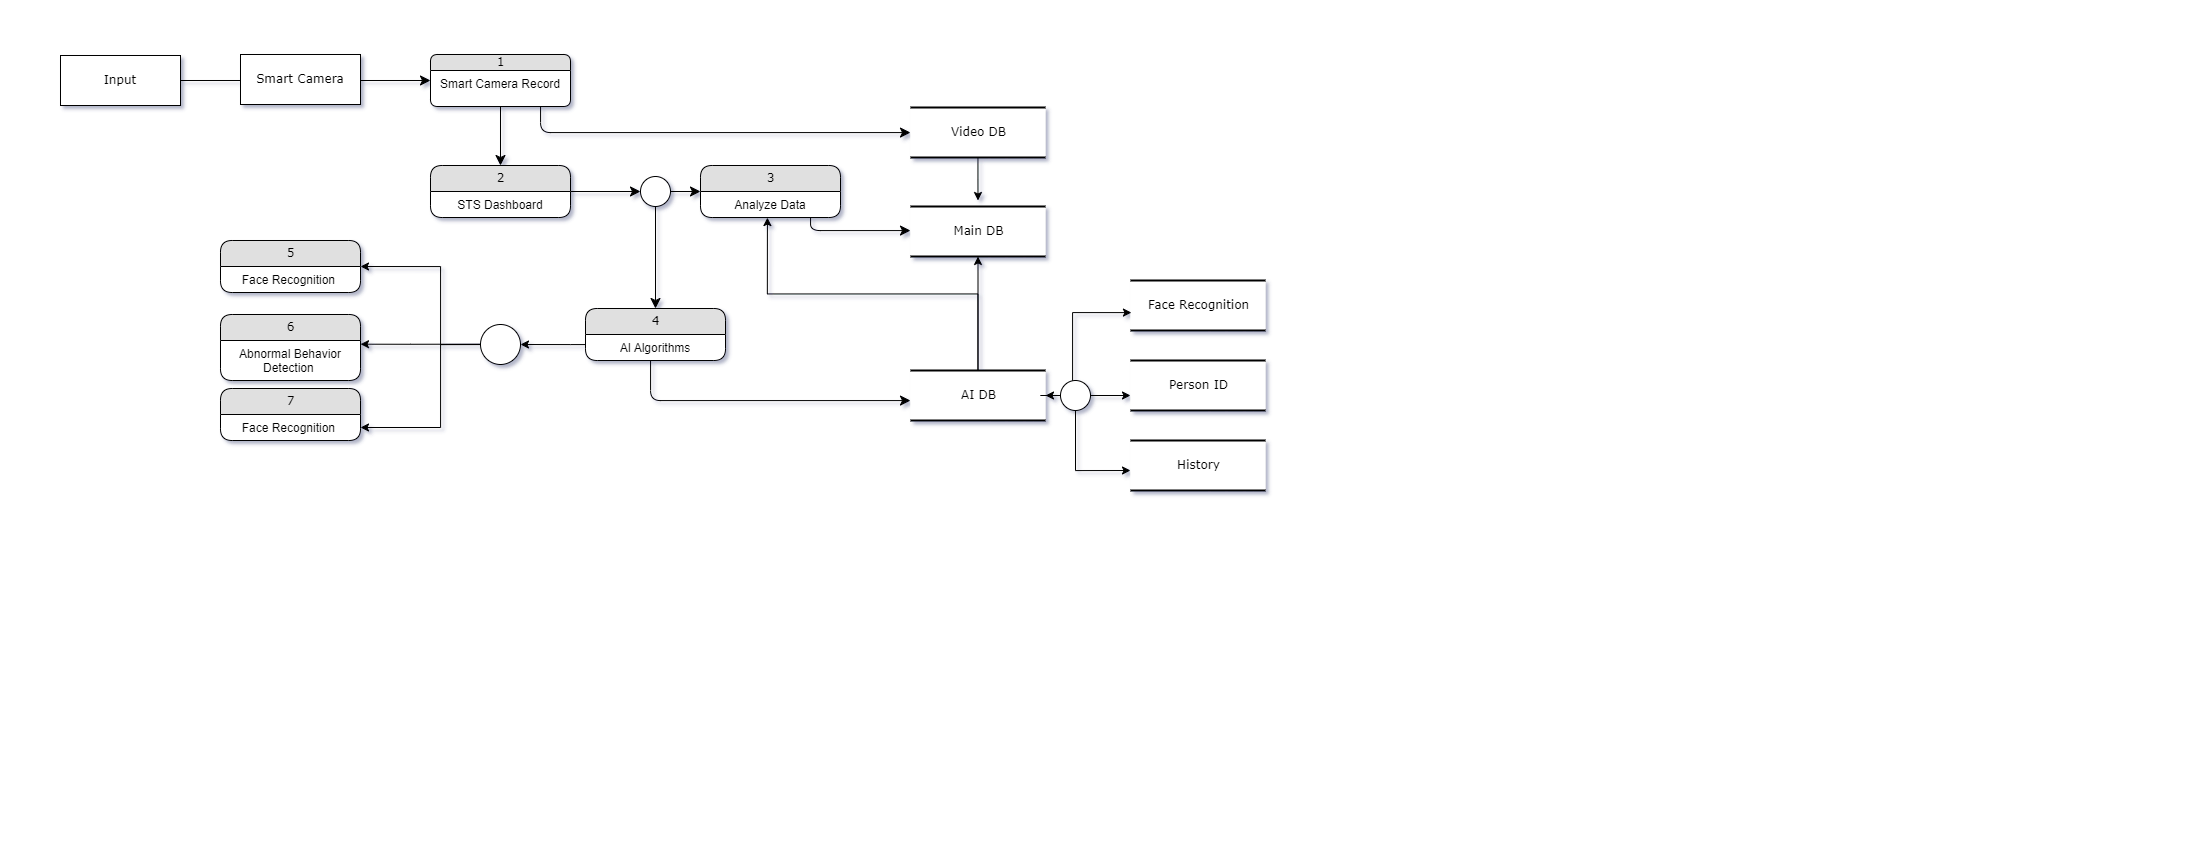

The diagram above was exported from draw.io. Its source (the exported page's mxGraphModel, read from the mxfile embedded in the PNG):
<mxGraphModel dx="1615" dy="803" grid="1" gridSize="10" guides="1" tooltips="1" connect="1" arrows="1" fold="1" page="1" pageScale="1" pageWidth="1100" pageHeight="850" background="none" math="0" shadow="0">
  <root>
    <mxCell id="0" />
    <mxCell id="1" parent="0" />
    <mxCell id="GlyjRPv7AyUIxzF5meV9-2" style="edgeStyle=orthogonalEdgeStyle;rounded=0;orthogonalLoop=1;jettySize=auto;html=1;" parent="1" source="21ea969265ad0168-30" edge="1">
      <mxGeometry relative="1" as="geometry">
        <mxPoint x="977.5" y="200" as="targetPoint" />
      </mxGeometry>
    </mxCell>
    <mxCell id="21ea969265ad0168-30" value="Video DB" style="html=1;rounded=0;shadow=0;comic=0;labelBackgroundColor=none;strokeWidth=2;fontFamily=Verdana;fontSize=12;align=center;shape=mxgraph.ios7ui.horLines;" parent="1" vertex="1">
      <mxGeometry x="910" y="107" width="135" height="50" as="geometry" />
    </mxCell>
    <mxCell id="17472293e6e8944d-4" value="Main DB" style="html=1;rounded=0;shadow=0;comic=0;labelBackgroundColor=none;strokeWidth=2;fontFamily=Verdana;fontSize=12;align=center;shape=mxgraph.ios7ui.horLines;" parent="1" vertex="1">
      <mxGeometry x="910" y="206" width="135" height="50" as="geometry" />
    </mxCell>
    <mxCell id="1fdf3b25b50cf41e-27" style="edgeStyle=none;html=1;labelBackgroundColor=none;startFill=0;startSize=8;endFill=1;endSize=8;fontFamily=Verdana;fontSize=12;" parent="1" source="17472293e6e8944d-30" target="1fdf3b25b50cf41e-1" edge="1">
      <mxGeometry relative="1" as="geometry" />
    </mxCell>
    <mxCell id="17472293e6e8944d-30" value="Input" style="whiteSpace=wrap;html=1;rounded=0;shadow=0;comic=0;labelBackgroundColor=none;strokeWidth=1;fontFamily=Verdana;fontSize=12;align=center;" parent="1" vertex="1">
      <mxGeometry x="60" y="55" width="120" height="50" as="geometry" />
    </mxCell>
    <mxCell id="1fdf3b25b50cf41e-29" style="edgeStyle=none;html=1;labelBackgroundColor=none;startFill=0;startSize=8;endFill=1;endSize=8;fontFamily=Verdana;fontSize=12;" parent="1" source="1fdf3b25b50cf41e-1" target="1fdf3b25b50cf41e-7" edge="1">
      <mxGeometry relative="1" as="geometry" />
    </mxCell>
    <mxCell id="1fdf3b25b50cf41e-38" style="edgeStyle=orthogonalEdgeStyle;html=1;labelBackgroundColor=none;startFill=0;startSize=8;endFill=1;endSize=8;fontFamily=Verdana;fontSize=12;" parent="1" source="1fdf3b25b50cf41e-1" target="21ea969265ad0168-30" edge="1">
      <mxGeometry relative="1" as="geometry">
        <Array as="points">
          <mxPoint x="540" y="132" />
        </Array>
      </mxGeometry>
    </mxCell>
    <mxCell id="1fdf3b25b50cf41e-1" value="1" style="swimlane;html=1;fontStyle=0;childLayout=stackLayout;horizontal=1;startSize=16;fillColor=#e0e0e0;horizontalStack=0;resizeParent=1;resizeLast=0;collapsible=1;marginBottom=0;swimlaneFillColor=#ffffff;align=center;rounded=1;shadow=0;comic=0;labelBackgroundColor=none;strokeWidth=1;fontFamily=Verdana;fontSize=12" parent="1" vertex="1">
      <mxGeometry x="430" y="54" width="140" height="52" as="geometry" />
    </mxCell>
    <mxCell id="1fdf3b25b50cf41e-2" value="Smart Camera Record" style="text;html=1;strokeColor=none;fillColor=none;spacingLeft=4;spacingRight=4;whiteSpace=wrap;overflow=hidden;rotatable=0;points=[[0,0.5],[1,0.5]];portConstraint=eastwest;align=center;" parent="1fdf3b25b50cf41e-1" vertex="1">
      <mxGeometry y="16" width="140" height="26" as="geometry" />
    </mxCell>
    <mxCell id="GlyjRPv7AyUIxzF5meV9-1" style="edgeStyle=orthogonalEdgeStyle;rounded=0;orthogonalLoop=1;jettySize=auto;html=1;" parent="1" source="1fdf3b25b50cf41e-6" target="17472293e6e8944d-4" edge="1">
      <mxGeometry relative="1" as="geometry" />
    </mxCell>
    <mxCell id="1fdf3b25b50cf41e-6" value="AI DB" style="html=1;rounded=0;shadow=0;comic=0;labelBackgroundColor=none;strokeWidth=2;fontFamily=Verdana;fontSize=12;align=center;shape=mxgraph.ios7ui.horLines;" parent="1" vertex="1">
      <mxGeometry x="910" y="370" width="135" height="50" as="geometry" />
    </mxCell>
    <mxCell id="1fdf3b25b50cf41e-35" style="edgeStyle=none;html=1;labelBackgroundColor=none;startFill=0;startSize=8;endFill=1;endSize=8;fontFamily=Verdana;fontSize=12;" parent="1" source="1fdf3b25b50cf41e-7" target="1fdf3b25b50cf41e-34" edge="1">
      <mxGeometry relative="1" as="geometry">
        <mxPoint x="570.0001622472457" y="179.9302333127779" as="targetPoint" />
      </mxGeometry>
    </mxCell>
    <mxCell id="1fdf3b25b50cf41e-7" value="2" style="swimlane;html=1;fontStyle=0;childLayout=stackLayout;horizontal=1;startSize=26;fillColor=#e0e0e0;horizontalStack=0;resizeParent=1;resizeLast=0;collapsible=1;marginBottom=0;swimlaneFillColor=#ffffff;align=center;rounded=1;shadow=0;comic=0;labelBackgroundColor=none;strokeWidth=1;fontFamily=Verdana;fontSize=12" parent="1" vertex="1">
      <mxGeometry x="430" y="165" width="140" height="52" as="geometry" />
    </mxCell>
    <mxCell id="1fdf3b25b50cf41e-8" value="STS Dashboard" style="text;html=1;strokeColor=none;fillColor=none;spacingLeft=4;spacingRight=4;whiteSpace=wrap;overflow=hidden;rotatable=0;points=[[0,0.5],[1,0.5]];portConstraint=eastwest;align=center;" parent="1fdf3b25b50cf41e-7" vertex="1">
      <mxGeometry y="26" width="140" height="26" as="geometry" />
    </mxCell>
    <mxCell id="1fdf3b25b50cf41e-31" style="edgeStyle=orthogonalEdgeStyle;html=1;labelBackgroundColor=none;startFill=0;startSize=8;endFill=1;endSize=8;fontFamily=Verdana;fontSize=12;" parent="1" source="1fdf3b25b50cf41e-11" target="17472293e6e8944d-4" edge="1">
      <mxGeometry relative="1" as="geometry">
        <Array as="points">
          <mxPoint x="810" y="230" />
        </Array>
      </mxGeometry>
    </mxCell>
    <mxCell id="1fdf3b25b50cf41e-11" value="3" style="swimlane;html=1;fontStyle=0;childLayout=stackLayout;horizontal=1;startSize=26;fillColor=#e0e0e0;horizontalStack=0;resizeParent=1;resizeLast=0;collapsible=1;marginBottom=0;swimlaneFillColor=#ffffff;align=center;rounded=1;shadow=0;comic=0;labelBackgroundColor=none;strokeWidth=1;fontFamily=Verdana;fontSize=12" parent="1" vertex="1">
      <mxGeometry x="700" y="165" width="140" height="52" as="geometry" />
    </mxCell>
    <mxCell id="1fdf3b25b50cf41e-12" value="Analyze Data" style="text;html=1;strokeColor=none;fillColor=none;spacingLeft=4;spacingRight=4;whiteSpace=wrap;overflow=hidden;rotatable=0;points=[[0,0.5],[1,0.5]];portConstraint=eastwest;align=center;" parent="1fdf3b25b50cf41e-11" vertex="1">
      <mxGeometry y="26" width="140" height="26" as="geometry" />
    </mxCell>
    <mxCell id="1fdf3b25b50cf41e-46" style="edgeStyle=orthogonalEdgeStyle;html=1;labelBackgroundColor=none;startFill=0;startSize=8;endFill=1;endSize=8;fontFamily=Verdana;fontSize=12;" parent="1" source="1fdf3b25b50cf41e-15" target="1fdf3b25b50cf41e-6" edge="1">
      <mxGeometry relative="1" as="geometry">
        <Array as="points">
          <mxPoint x="650" y="400" />
        </Array>
      </mxGeometry>
    </mxCell>
    <mxCell id="1fdf3b25b50cf41e-15" value="4" style="swimlane;html=1;fontStyle=0;childLayout=stackLayout;horizontal=1;startSize=26;fillColor=#e0e0e0;horizontalStack=0;resizeParent=1;resizeLast=0;collapsible=1;marginBottom=0;swimlaneFillColor=#ffffff;align=center;rounded=1;shadow=0;comic=0;labelBackgroundColor=none;strokeWidth=1;fontFamily=Verdana;fontSize=12" parent="1" vertex="1">
      <mxGeometry x="585" y="308" width="140" height="52" as="geometry" />
    </mxCell>
    <mxCell id="1fdf3b25b50cf41e-16" value="AI Algorithms" style="text;html=1;strokeColor=none;fillColor=none;spacingLeft=4;spacingRight=4;whiteSpace=wrap;overflow=hidden;rotatable=0;points=[[0,0.5],[1,0.5]];portConstraint=eastwest;align=center;" parent="1fdf3b25b50cf41e-15" vertex="1">
      <mxGeometry y="26" width="140" height="26" as="geometry" />
    </mxCell>
    <mxCell id="1fdf3b25b50cf41e-36" style="edgeStyle=none;html=1;labelBackgroundColor=none;startFill=0;startSize=8;endFill=1;endSize=8;fontFamily=Verdana;fontSize=12;" parent="1" source="1fdf3b25b50cf41e-34" target="1fdf3b25b50cf41e-15" edge="1">
      <mxGeometry relative="1" as="geometry" />
    </mxCell>
    <mxCell id="1fdf3b25b50cf41e-37" style="edgeStyle=none;html=1;labelBackgroundColor=none;startFill=0;startSize=8;endFill=1;endSize=8;fontFamily=Verdana;fontSize=12;" parent="1" source="1fdf3b25b50cf41e-34" target="1fdf3b25b50cf41e-11" edge="1">
      <mxGeometry relative="1" as="geometry" />
    </mxCell>
    <mxCell id="1fdf3b25b50cf41e-34" value="" style="ellipse;whiteSpace=wrap;html=1;rounded=1;shadow=0;comic=0;labelBackgroundColor=none;strokeWidth=1;fontFamily=Verdana;fontSize=12;align=center;" parent="1" vertex="1">
      <mxGeometry x="640" y="176" width="30" height="30" as="geometry" />
    </mxCell>
    <mxCell id="GlyjRPv7AyUIxzF5meV9-3" value="Smart Camera" style="whiteSpace=wrap;html=1;rounded=0;shadow=0;comic=0;labelBackgroundColor=none;strokeWidth=1;fontFamily=Verdana;fontSize=12;align=center;" parent="1" vertex="1">
      <mxGeometry x="240" y="54" width="120" height="50" as="geometry" />
    </mxCell>
    <mxCell id="GlyjRPv7AyUIxzF5meV9-5" value="Face Recognition" style="html=1;rounded=0;shadow=0;comic=0;labelBackgroundColor=none;strokeWidth=2;fontFamily=Verdana;fontSize=12;align=center;shape=mxgraph.ios7ui.horLines;" parent="1" vertex="1">
      <mxGeometry x="1130" y="280" width="135" height="50" as="geometry" />
    </mxCell>
    <mxCell id="GlyjRPv7AyUIxzF5meV9-7" value="Person ID" style="html=1;rounded=0;shadow=0;comic=0;labelBackgroundColor=none;strokeWidth=2;fontFamily=Verdana;fontSize=12;align=center;shape=mxgraph.ios7ui.horLines;" parent="1" vertex="1">
      <mxGeometry x="1130" y="360" width="135" height="50" as="geometry" />
    </mxCell>
    <mxCell id="GlyjRPv7AyUIxzF5meV9-8" value="History" style="html=1;rounded=0;shadow=0;comic=0;labelBackgroundColor=none;strokeWidth=2;fontFamily=Verdana;fontSize=12;align=center;shape=mxgraph.ios7ui.horLines;" parent="1" vertex="1">
      <mxGeometry x="1130" y="440" width="135" height="50" as="geometry" />
    </mxCell>
    <mxCell id="GlyjRPv7AyUIxzF5meV9-10" style="edgeStyle=orthogonalEdgeStyle;rounded=0;orthogonalLoop=1;jettySize=auto;html=1;entryX=0.007;entryY=0.642;entryDx=0;entryDy=0;entryPerimeter=0;" parent="1" source="GlyjRPv7AyUIxzF5meV9-11" target="GlyjRPv7AyUIxzF5meV9-5" edge="1">
      <mxGeometry relative="1" as="geometry">
        <Array as="points">
          <mxPoint x="1072" y="395" />
          <mxPoint x="1072" y="312" />
        </Array>
      </mxGeometry>
    </mxCell>
    <mxCell id="GlyjRPv7AyUIxzF5meV9-12" value="" style="edgeStyle=orthogonalEdgeStyle;rounded=0;orthogonalLoop=1;jettySize=auto;html=1;entryX=0.007;entryY=0.642;entryDx=0;entryDy=0;entryPerimeter=0;" parent="1" source="1fdf3b25b50cf41e-6" target="GlyjRPv7AyUIxzF5meV9-11" edge="1">
      <mxGeometry relative="1" as="geometry">
        <mxPoint x="1045" y="395" as="sourcePoint" />
        <mxPoint x="1101" y="312" as="targetPoint" />
        <Array as="points" />
      </mxGeometry>
    </mxCell>
    <mxCell id="GlyjRPv7AyUIxzF5meV9-26" style="edgeStyle=orthogonalEdgeStyle;rounded=0;orthogonalLoop=1;jettySize=auto;html=1;" parent="1" source="GlyjRPv7AyUIxzF5meV9-11" target="1fdf3b25b50cf41e-6" edge="1">
      <mxGeometry relative="1" as="geometry" />
    </mxCell>
    <mxCell id="GlyjRPv7AyUIxzF5meV9-11" value="" style="ellipse;whiteSpace=wrap;html=1;rounded=1;shadow=0;comic=0;labelBackgroundColor=none;strokeWidth=1;fontFamily=Verdana;fontSize=12;align=center;" parent="1" vertex="1">
      <mxGeometry x="1060" y="380" width="30" height="30" as="geometry" />
    </mxCell>
    <mxCell id="GlyjRPv7AyUIxzF5meV9-13" style="edgeStyle=orthogonalEdgeStyle;rounded=0;orthogonalLoop=1;jettySize=auto;html=1;exitX=1;exitY=0.5;exitDx=0;exitDy=0;entryX=0;entryY=0.7;entryDx=0;entryDy=0;entryPerimeter=0;" parent="1" source="GlyjRPv7AyUIxzF5meV9-11" target="GlyjRPv7AyUIxzF5meV9-7" edge="1">
      <mxGeometry relative="1" as="geometry" />
    </mxCell>
    <mxCell id="GlyjRPv7AyUIxzF5meV9-14" style="edgeStyle=orthogonalEdgeStyle;rounded=0;orthogonalLoop=1;jettySize=auto;html=1;exitX=0.5;exitY=1;exitDx=0;exitDy=0;entryX=0;entryY=0.6;entryDx=0;entryDy=0;entryPerimeter=0;" parent="1" source="GlyjRPv7AyUIxzF5meV9-11" target="GlyjRPv7AyUIxzF5meV9-8" edge="1">
      <mxGeometry relative="1" as="geometry" />
    </mxCell>
    <mxCell id="GlyjRPv7AyUIxzF5meV9-25" style="edgeStyle=orthogonalEdgeStyle;rounded=0;orthogonalLoop=1;jettySize=auto;html=1;entryX=0.478;entryY=1.003;entryDx=0;entryDy=0;entryPerimeter=0;" parent="1" source="1fdf3b25b50cf41e-6" target="1fdf3b25b50cf41e-12" edge="1">
      <mxGeometry relative="1" as="geometry" />
    </mxCell>
    <mxCell id="GlyjRPv7AyUIxzF5meV9-31" style="edgeStyle=orthogonalEdgeStyle;rounded=0;orthogonalLoop=1;jettySize=auto;html=1;exitX=0;exitY=0.5;exitDx=0;exitDy=0;entryX=1;entryY=0.5;entryDx=0;entryDy=0;" parent="1" source="GlyjRPv7AyUIxzF5meV9-27" target="GlyjRPv7AyUIxzF5meV9-29" edge="1">
      <mxGeometry relative="1" as="geometry">
        <Array as="points">
          <mxPoint x="440" y="344" />
          <mxPoint x="440" y="266" />
        </Array>
      </mxGeometry>
    </mxCell>
    <mxCell id="GlyjRPv7AyUIxzF5meV9-36" style="edgeStyle=orthogonalEdgeStyle;rounded=0;orthogonalLoop=1;jettySize=auto;html=1;entryX=1;entryY=0.5;entryDx=0;entryDy=0;" parent="1" edge="1">
      <mxGeometry relative="1" as="geometry">
        <mxPoint x="480.2210792131855" y="343.6555172413793" as="sourcePoint" />
        <mxPoint x="360" y="343.6899999999999" as="targetPoint" />
        <Array as="points">
          <mxPoint x="410" y="343.69" />
          <mxPoint x="410" y="343.69" />
        </Array>
      </mxGeometry>
    </mxCell>
    <mxCell id="GlyjRPv7AyUIxzF5meV9-37" style="edgeStyle=orthogonalEdgeStyle;rounded=0;orthogonalLoop=1;jettySize=auto;html=1;entryX=1;entryY=0.5;entryDx=0;entryDy=0;" parent="1" source="GlyjRPv7AyUIxzF5meV9-27" target="GlyjRPv7AyUIxzF5meV9-35" edge="1">
      <mxGeometry relative="1" as="geometry">
        <Array as="points">
          <mxPoint x="440" y="344" />
          <mxPoint x="440" y="427" />
        </Array>
      </mxGeometry>
    </mxCell>
    <mxCell id="GlyjRPv7AyUIxzF5meV9-27" value="" style="ellipse;whiteSpace=wrap;html=1;aspect=fixed;" parent="1" vertex="1">
      <mxGeometry x="480" y="324" width="40" height="40" as="geometry" />
    </mxCell>
    <mxCell id="GlyjRPv7AyUIxzF5meV9-28" style="edgeStyle=orthogonalEdgeStyle;rounded=0;orthogonalLoop=1;jettySize=auto;html=1;entryX=1;entryY=0.5;entryDx=0;entryDy=0;" parent="1" source="1fdf3b25b50cf41e-16" target="GlyjRPv7AyUIxzF5meV9-27" edge="1">
      <mxGeometry relative="1" as="geometry">
        <Array as="points">
          <mxPoint x="570" y="344" />
          <mxPoint x="570" y="344" />
        </Array>
      </mxGeometry>
    </mxCell>
    <mxCell id="GlyjRPv7AyUIxzF5meV9-29" value="5" style="swimlane;html=1;fontStyle=0;childLayout=stackLayout;horizontal=1;startSize=26;fillColor=#e0e0e0;horizontalStack=0;resizeParent=1;resizeLast=0;collapsible=1;marginBottom=0;swimlaneFillColor=#ffffff;align=center;rounded=1;shadow=0;comic=0;labelBackgroundColor=none;strokeWidth=1;fontFamily=Verdana;fontSize=12" parent="1" vertex="1">
      <mxGeometry x="220" y="240" width="140" height="52" as="geometry" />
    </mxCell>
    <mxCell id="GlyjRPv7AyUIxzF5meV9-30" value="Face Recognition&amp;nbsp;" style="text;html=1;strokeColor=none;fillColor=none;spacingLeft=4;spacingRight=4;whiteSpace=wrap;overflow=hidden;rotatable=0;points=[[0,0.5],[1,0.5]];portConstraint=eastwest;align=center;" parent="GlyjRPv7AyUIxzF5meV9-29" vertex="1">
      <mxGeometry y="26" width="140" height="26" as="geometry" />
    </mxCell>
    <mxCell id="GlyjRPv7AyUIxzF5meV9-32" value="6" style="swimlane;html=1;fontStyle=0;childLayout=stackLayout;horizontal=1;startSize=26;fillColor=#e0e0e0;horizontalStack=0;resizeParent=1;resizeLast=0;collapsible=1;marginBottom=0;swimlaneFillColor=#ffffff;align=center;rounded=1;shadow=0;comic=0;labelBackgroundColor=none;strokeWidth=1;fontFamily=Verdana;fontSize=12" parent="1" vertex="1">
      <mxGeometry x="220" y="314" width="140" height="66" as="geometry" />
    </mxCell>
    <mxCell id="GlyjRPv7AyUIxzF5meV9-33" value="Abnormal Behavior Detection&amp;nbsp;" style="text;html=1;strokeColor=none;fillColor=none;spacingLeft=4;spacingRight=4;whiteSpace=wrap;overflow=hidden;rotatable=0;points=[[0,0.5],[1,0.5]];portConstraint=eastwest;align=center;" parent="GlyjRPv7AyUIxzF5meV9-32" vertex="1">
      <mxGeometry y="26" width="140" height="40" as="geometry" />
    </mxCell>
    <mxCell id="GlyjRPv7AyUIxzF5meV9-34" value="7" style="swimlane;html=1;fontStyle=0;childLayout=stackLayout;horizontal=1;startSize=26;fillColor=#e0e0e0;horizontalStack=0;resizeParent=1;resizeLast=0;collapsible=1;marginBottom=0;swimlaneFillColor=#ffffff;align=center;rounded=1;shadow=0;comic=0;labelBackgroundColor=none;strokeWidth=1;fontFamily=Verdana;fontSize=12" parent="1" vertex="1">
      <mxGeometry x="220" y="388" width="140" height="52" as="geometry" />
    </mxCell>
    <mxCell id="GlyjRPv7AyUIxzF5meV9-35" value="Face Recognition&amp;nbsp;" style="text;html=1;strokeColor=none;fillColor=none;spacingLeft=4;spacingRight=4;whiteSpace=wrap;overflow=hidden;rotatable=0;points=[[0,0.5],[1,0.5]];portConstraint=eastwest;align=center;" parent="GlyjRPv7AyUIxzF5meV9-34" vertex="1">
      <mxGeometry y="26" width="140" height="26" as="geometry" />
    </mxCell>
  </root>
</mxGraphModel>